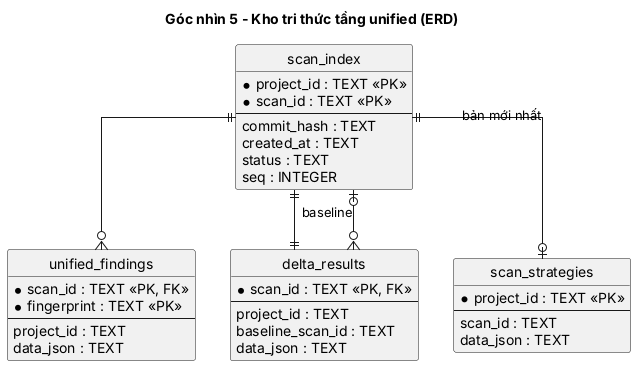

The diagram above was rendered by PlantUML. Its source (embedded in the PNG):
@startuml 05_kb_erd
title Góc nhìn 5 - Kho tri thức tầng unified (ERD)
hide circle
skinparam linetype ortho
entity scan_index {
  * project_id : TEXT <<PK>>
  * scan_id : TEXT <<PK>>
  --
  commit_hash : TEXT
  created_at : TEXT
  status : TEXT
  seq : INTEGER
}
entity unified_findings {
  * scan_id : TEXT <<PK, FK>>
  * fingerprint : TEXT <<PK>>
  --
  project_id : TEXT
  data_json : TEXT
}
entity delta_results {
  * scan_id : TEXT <<PK, FK>>
  --
  project_id : TEXT
  baseline_scan_id : TEXT
  data_json : TEXT
}
entity scan_strategies {
  * project_id : TEXT <<PK>>
  --
  scan_id : TEXT
  data_json : TEXT
}
scan_index ||--o{ unified_findings
scan_index ||--|| delta_results
scan_index ||--o| scan_strategies : bản mới nhất
delta_results }o--o| scan_index : baseline
@enduml